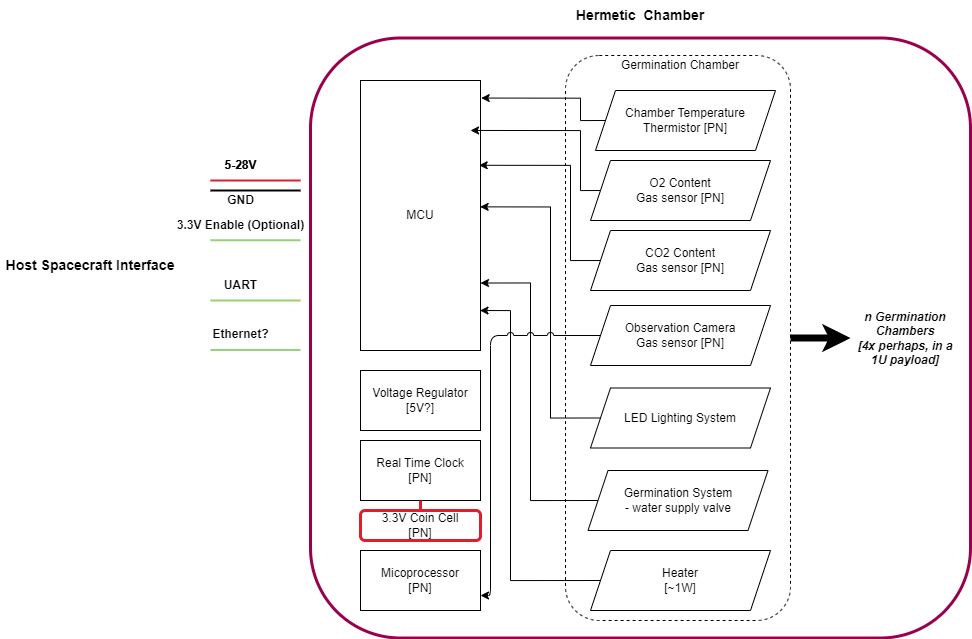

The diagram above was exported from draw.io. Its source (the exported page's mxGraphModel, read from the mxfile embedded in the PNG):
<mxGraphModel dx="2334" dy="895" grid="1" gridSize="10" guides="1" tooltips="1" connect="1" arrows="1" fold="1" page="1" pageScale="1" pageWidth="850" pageHeight="1100" math="0" shadow="0">
  <root>
    <mxCell id="0" />
    <mxCell id="1" parent="0" />
    <mxCell id="jKYQfX3B9M3EQDvaG-kZ-27" value="" style="rounded=1;whiteSpace=wrap;html=1;fillColor=none;strokeColor=#99004D;strokeWidth=3;movable=1;resizable=1;rotatable=1;deletable=1;editable=1;locked=0;connectable=1;" vertex="1" parent="1">
      <mxGeometry x="110" y="177.5" width="660" height="600" as="geometry" />
    </mxCell>
    <mxCell id="jKYQfX3B9M3EQDvaG-kZ-64" style="edgeStyle=orthogonalEdgeStyle;rounded=0;orthogonalLoop=1;jettySize=auto;html=1;exitX=1;exitY=0.5;exitDx=0;exitDy=0;entryX=0;entryY=0.5;entryDx=0;entryDy=0;strokeWidth=7;" edge="1" parent="1" source="jKYQfX3B9M3EQDvaG-kZ-26" target="jKYQfX3B9M3EQDvaG-kZ-34">
      <mxGeometry relative="1" as="geometry" />
    </mxCell>
    <mxCell id="jKYQfX3B9M3EQDvaG-kZ-26" value="" style="rounded=1;whiteSpace=wrap;html=1;fillColor=none;dashed=1;" vertex="1" parent="1">
      <mxGeometry x="365" y="195" width="225" height="565" as="geometry" />
    </mxCell>
    <mxCell id="jKYQfX3B9M3EQDvaG-kZ-1" value="MCU" style="rounded=0;whiteSpace=wrap;html=1;" vertex="1" parent="1">
      <mxGeometry x="160" y="220" width="120" height="270" as="geometry" />
    </mxCell>
    <mxCell id="jKYQfX3B9M3EQDvaG-kZ-2" value="Chamber Temperature&lt;div&gt;Thermistor [PN]&lt;/div&gt;" style="shape=parallelogram;perimeter=parallelogramPerimeter;whiteSpace=wrap;html=1;fixedSize=1;" vertex="1" parent="1">
      <mxGeometry x="395" y="230" width="180" height="60" as="geometry" />
    </mxCell>
    <mxCell id="jKYQfX3B9M3EQDvaG-kZ-3" value="&lt;div&gt;O2 Content&lt;/div&gt;&lt;div&gt;Gas sensor [PN]&lt;/div&gt;" style="shape=parallelogram;perimeter=parallelogramPerimeter;whiteSpace=wrap;html=1;fixedSize=1;" vertex="1" parent="1">
      <mxGeometry x="390" y="300" width="180" height="60" as="geometry" />
    </mxCell>
    <mxCell id="jKYQfX3B9M3EQDvaG-kZ-4" value="&lt;div&gt;CO2 Content&lt;/div&gt;&lt;div&gt;Gas sensor [PN]&lt;/div&gt;" style="shape=parallelogram;perimeter=parallelogramPerimeter;whiteSpace=wrap;html=1;fixedSize=1;" vertex="1" parent="1">
      <mxGeometry x="390" y="370" width="180" height="60" as="geometry" />
    </mxCell>
    <mxCell id="jKYQfX3B9M3EQDvaG-kZ-6" value="Micoprocessor&lt;div&gt;[PN]&lt;/div&gt;" style="rounded=0;whiteSpace=wrap;html=1;" vertex="1" parent="1">
      <mxGeometry x="160" y="690" width="120" height="60" as="geometry" />
    </mxCell>
    <mxCell id="jKYQfX3B9M3EQDvaG-kZ-7" value="Real Time Clock&lt;div&gt;[PN]&lt;/div&gt;" style="rounded=0;whiteSpace=wrap;html=1;" vertex="1" parent="1">
      <mxGeometry x="160" y="580" width="120" height="60" as="geometry" />
    </mxCell>
    <mxCell id="jKYQfX3B9M3EQDvaG-kZ-10" value="" style="endArrow=none;html=1;rounded=0;strokeColor=#E31B2F;strokeWidth=2;jumpStyle=arc;jumpSize=6;" edge="1" parent="1">
      <mxGeometry width="50" height="50" relative="1" as="geometry">
        <mxPoint x="10" y="320" as="sourcePoint" />
        <mxPoint x="100" y="320" as="targetPoint" />
      </mxGeometry>
    </mxCell>
    <mxCell id="jKYQfX3B9M3EQDvaG-kZ-12" value="&lt;b&gt;5-28V&lt;/b&gt;" style="text;html=1;align=center;verticalAlign=middle;resizable=0;points=[];autosize=1;strokeColor=none;fillColor=none;" vertex="1" parent="1">
      <mxGeometry x="10" y="290" width="60" height="30" as="geometry" />
    </mxCell>
    <mxCell id="jKYQfX3B9M3EQDvaG-kZ-15" value="" style="endArrow=none;html=1;rounded=0;strokeColor=#97D077;strokeWidth=2;jumpStyle=arc;jumpSize=6;" edge="1" parent="1">
      <mxGeometry width="50" height="50" relative="1" as="geometry">
        <mxPoint x="10" y="379.75" as="sourcePoint" />
        <mxPoint x="100" y="379.75" as="targetPoint" />
      </mxGeometry>
    </mxCell>
    <mxCell id="jKYQfX3B9M3EQDvaG-kZ-16" value="&lt;b&gt;3.3V Enable (Optional)&lt;/b&gt;" style="text;html=1;align=center;verticalAlign=middle;resizable=0;points=[];autosize=1;strokeColor=none;fillColor=none;strokeWidth=0;" vertex="1" parent="1">
      <mxGeometry x="-35" y="349.75" width="150" height="30" as="geometry" />
    </mxCell>
    <mxCell id="jKYQfX3B9M3EQDvaG-kZ-17" value="" style="endArrow=none;html=1;rounded=0;strokeColor=#97D077;strokeWidth=2;jumpStyle=arc;jumpSize=6;" edge="1" parent="1">
      <mxGeometry width="50" height="50" relative="1" as="geometry">
        <mxPoint x="10" y="440" as="sourcePoint" />
        <mxPoint x="100" y="440" as="targetPoint" />
      </mxGeometry>
    </mxCell>
    <mxCell id="jKYQfX3B9M3EQDvaG-kZ-18" value="&lt;b&gt;UART&lt;/b&gt;" style="text;html=1;align=center;verticalAlign=middle;resizable=0;points=[];autosize=1;strokeColor=none;fillColor=none;" vertex="1" parent="1">
      <mxGeometry x="10" y="410" width="60" height="30" as="geometry" />
    </mxCell>
    <mxCell id="jKYQfX3B9M3EQDvaG-kZ-21" value="&lt;b&gt;5-28V&lt;/b&gt;" style="text;html=1;align=center;verticalAlign=middle;resizable=0;points=[];autosize=1;strokeColor=none;fillColor=none;" vertex="1" parent="1">
      <mxGeometry x="10" y="290" width="60" height="30" as="geometry" />
    </mxCell>
    <mxCell id="jKYQfX3B9M3EQDvaG-kZ-22" value="" style="endArrow=none;html=1;rounded=0;strokeColor=#000000;strokeWidth=2;jumpStyle=arc;jumpSize=6;" edge="1" parent="1">
      <mxGeometry width="50" height="50" relative="1" as="geometry">
        <mxPoint x="10" y="330" as="sourcePoint" />
        <mxPoint x="100" y="330" as="targetPoint" />
      </mxGeometry>
    </mxCell>
    <mxCell id="jKYQfX3B9M3EQDvaG-kZ-23" value="&lt;b&gt;GND&lt;/b&gt;" style="text;html=1;align=center;verticalAlign=middle;resizable=0;points=[];autosize=1;strokeColor=none;fillColor=none;" vertex="1" parent="1">
      <mxGeometry x="15" y="325" width="50" height="30" as="geometry" />
    </mxCell>
    <mxCell id="jKYQfX3B9M3EQDvaG-kZ-24" value="&lt;b&gt;Ethernet?&lt;/b&gt;" style="text;html=1;align=center;verticalAlign=middle;resizable=0;points=[];autosize=1;strokeColor=none;fillColor=none;" vertex="1" parent="1">
      <mxGeometry y="459.44" width="80" height="30" as="geometry" />
    </mxCell>
    <mxCell id="jKYQfX3B9M3EQDvaG-kZ-25" value="" style="endArrow=none;html=1;rounded=0;strokeColor=#97D077;strokeWidth=2;jumpStyle=arc;jumpSize=6;" edge="1" parent="1">
      <mxGeometry width="50" height="50" relative="1" as="geometry">
        <mxPoint x="10" y="489.44" as="sourcePoint" />
        <mxPoint x="100" y="489.44" as="targetPoint" />
      </mxGeometry>
    </mxCell>
    <mxCell id="jKYQfX3B9M3EQDvaG-kZ-28" value="&lt;font style=&quot;font-size: 14px;&quot;&gt;&lt;b&gt;Hermetic&amp;nbsp; Chamber&lt;/b&gt;&lt;/font&gt;" style="text;html=1;align=center;verticalAlign=middle;whiteSpace=wrap;rounded=0;" vertex="1" parent="1">
      <mxGeometry x="350" y="140" width="180" height="30" as="geometry" />
    </mxCell>
    <mxCell id="jKYQfX3B9M3EQDvaG-kZ-29" value="&lt;font style=&quot;font-size: 14px;&quot;&gt;&lt;b&gt;Host Spacecraft Interface&lt;/b&gt;&lt;/font&gt;" style="text;html=1;align=center;verticalAlign=middle;whiteSpace=wrap;rounded=0;" vertex="1" parent="1">
      <mxGeometry x="-200" y="390" width="180" height="30" as="geometry" />
    </mxCell>
    <mxCell id="jKYQfX3B9M3EQDvaG-kZ-34" value="&lt;i&gt;&lt;b&gt;n Germination Chambers&lt;/b&gt;&lt;/i&gt;&lt;div&gt;&lt;i&gt;&lt;b&gt;[4x perhaps, in a 1U payload]&lt;/b&gt;&lt;/i&gt;&lt;/div&gt;" style="text;html=1;align=center;verticalAlign=middle;whiteSpace=wrap;rounded=0;" vertex="1" parent="1">
      <mxGeometry x="650" y="452.5" width="110" height="50" as="geometry" />
    </mxCell>
    <mxCell id="jKYQfX3B9M3EQDvaG-kZ-36" value="&lt;font style=&quot;font-size: 12px;&quot;&gt;Germination Chamber&lt;/font&gt;" style="text;html=1;align=center;verticalAlign=middle;whiteSpace=wrap;rounded=0;" vertex="1" parent="1">
      <mxGeometry x="390" y="190" width="180" height="30" as="geometry" />
    </mxCell>
    <mxCell id="jKYQfX3B9M3EQDvaG-kZ-38" value="&lt;div&gt;Observation Camera&lt;/div&gt;&lt;div&gt;Gas sensor [PN]&lt;/div&gt;" style="shape=parallelogram;perimeter=parallelogramPerimeter;whiteSpace=wrap;html=1;fixedSize=1;" vertex="1" parent="1">
      <mxGeometry x="390" y="445" width="180" height="60" as="geometry" />
    </mxCell>
    <mxCell id="jKYQfX3B9M3EQDvaG-kZ-57" style="edgeStyle=orthogonalEdgeStyle;rounded=0;orthogonalLoop=1;jettySize=auto;html=1;exitX=0;exitY=0.5;exitDx=0;exitDy=0;entryX=1;entryY=0.75;entryDx=0;entryDy=0;jumpStyle=arc;jumpSize=6;" edge="1" parent="1" source="jKYQfX3B9M3EQDvaG-kZ-39" target="jKYQfX3B9M3EQDvaG-kZ-1">
      <mxGeometry relative="1" as="geometry">
        <Array as="points">
          <mxPoint x="330" y="640" />
          <mxPoint x="330" y="423" />
        </Array>
      </mxGeometry>
    </mxCell>
    <mxCell id="jKYQfX3B9M3EQDvaG-kZ-39" value="&lt;div&gt;Germination System&lt;/div&gt;&lt;div&gt;- water supply valve&lt;/div&gt;" style="shape=parallelogram;perimeter=parallelogramPerimeter;whiteSpace=wrap;html=1;fixedSize=1;" vertex="1" parent="1">
      <mxGeometry x="387.5" y="610" width="180" height="60" as="geometry" />
    </mxCell>
    <mxCell id="jKYQfX3B9M3EQDvaG-kZ-41" value="&lt;div&gt;LED Lighting System&lt;/div&gt;" style="shape=parallelogram;perimeter=parallelogramPerimeter;whiteSpace=wrap;html=1;fixedSize=1;" vertex="1" parent="1">
      <mxGeometry x="390" y="527.5" width="180" height="60" as="geometry" />
    </mxCell>
    <mxCell id="jKYQfX3B9M3EQDvaG-kZ-45" value="&lt;div&gt;Heater&lt;/div&gt;&lt;div&gt;[~1W]&lt;/div&gt;" style="shape=parallelogram;perimeter=parallelogramPerimeter;whiteSpace=wrap;html=1;fixedSize=1;" vertex="1" parent="1">
      <mxGeometry x="390" y="690" width="180" height="60" as="geometry" />
    </mxCell>
    <mxCell id="jKYQfX3B9M3EQDvaG-kZ-47" value="Voltage Regulator&lt;div&gt;[5V?]&lt;/div&gt;" style="rounded=0;whiteSpace=wrap;html=1;" vertex="1" parent="1">
      <mxGeometry x="160" y="510" width="120" height="60" as="geometry" />
    </mxCell>
    <mxCell id="jKYQfX3B9M3EQDvaG-kZ-52" style="edgeStyle=orthogonalEdgeStyle;rounded=0;orthogonalLoop=1;jettySize=auto;html=1;exitX=0;exitY=0.5;exitDx=0;exitDy=0;entryX=1.006;entryY=0.065;entryDx=0;entryDy=0;entryPerimeter=0;jumpStyle=arc;jumpSize=6;" edge="1" parent="1" source="jKYQfX3B9M3EQDvaG-kZ-2" target="jKYQfX3B9M3EQDvaG-kZ-1">
      <mxGeometry relative="1" as="geometry">
        <Array as="points">
          <mxPoint x="380" y="260" />
          <mxPoint x="380" y="238" />
        </Array>
      </mxGeometry>
    </mxCell>
    <mxCell id="jKYQfX3B9M3EQDvaG-kZ-53" style="edgeStyle=orthogonalEdgeStyle;rounded=0;orthogonalLoop=1;jettySize=auto;html=1;exitX=0;exitY=0.5;exitDx=0;exitDy=0;entryX=0.917;entryY=0.185;entryDx=0;entryDy=0;entryPerimeter=0;jumpStyle=arc;jumpSize=6;" edge="1" parent="1" source="jKYQfX3B9M3EQDvaG-kZ-3" target="jKYQfX3B9M3EQDvaG-kZ-1">
      <mxGeometry relative="1" as="geometry">
        <Array as="points">
          <mxPoint x="380" y="330" />
          <mxPoint x="380" y="270" />
        </Array>
      </mxGeometry>
    </mxCell>
    <mxCell id="jKYQfX3B9M3EQDvaG-kZ-54" style="edgeStyle=orthogonalEdgeStyle;rounded=0;orthogonalLoop=1;jettySize=auto;html=1;exitX=0;exitY=0.5;exitDx=0;exitDy=0;entryX=0.989;entryY=0.314;entryDx=0;entryDy=0;entryPerimeter=0;jumpStyle=arc;jumpSize=6;" edge="1" parent="1" source="jKYQfX3B9M3EQDvaG-kZ-4" target="jKYQfX3B9M3EQDvaG-kZ-1">
      <mxGeometry relative="1" as="geometry">
        <Array as="points">
          <mxPoint x="370" y="400" />
          <mxPoint x="370" y="305" />
        </Array>
      </mxGeometry>
    </mxCell>
    <mxCell id="jKYQfX3B9M3EQDvaG-kZ-56" style="edgeStyle=orthogonalEdgeStyle;rounded=0;orthogonalLoop=1;jettySize=auto;html=1;exitX=0;exitY=0.5;exitDx=0;exitDy=0;entryX=0.997;entryY=0.468;entryDx=0;entryDy=0;entryPerimeter=0;jumpStyle=arc;jumpSize=6;" edge="1" parent="1" source="jKYQfX3B9M3EQDvaG-kZ-41" target="jKYQfX3B9M3EQDvaG-kZ-1">
      <mxGeometry relative="1" as="geometry">
        <Array as="points">
          <mxPoint x="350" y="557" />
          <mxPoint x="350" y="346" />
        </Array>
      </mxGeometry>
    </mxCell>
    <mxCell id="jKYQfX3B9M3EQDvaG-kZ-58" style="edgeStyle=orthogonalEdgeStyle;rounded=0;orthogonalLoop=1;jettySize=auto;html=1;exitX=0;exitY=0.5;exitDx=0;exitDy=0;entryX=0.996;entryY=0.852;entryDx=0;entryDy=0;entryPerimeter=0;jumpStyle=arc;jumpSize=6;" edge="1" parent="1" source="jKYQfX3B9M3EQDvaG-kZ-45" target="jKYQfX3B9M3EQDvaG-kZ-1">
      <mxGeometry relative="1" as="geometry">
        <Array as="points">
          <mxPoint x="310" y="720" />
          <mxPoint x="310" y="450" />
        </Array>
      </mxGeometry>
    </mxCell>
    <mxCell id="jKYQfX3B9M3EQDvaG-kZ-60" style="edgeStyle=orthogonalEdgeStyle;rounded=0;orthogonalLoop=1;jettySize=auto;html=1;exitX=0.5;exitY=0;exitDx=0;exitDy=0;entryX=0.5;entryY=1;entryDx=0;entryDy=0;endArrow=none;endFill=0;strokeColor=#E31B2F;strokeWidth=3;jumpStyle=arc;jumpSize=6;" edge="1" parent="1" source="jKYQfX3B9M3EQDvaG-kZ-59" target="jKYQfX3B9M3EQDvaG-kZ-7">
      <mxGeometry relative="1" as="geometry" />
    </mxCell>
    <mxCell id="jKYQfX3B9M3EQDvaG-kZ-59" value="3.3V Coin Cell&lt;div&gt;[PN]&lt;/div&gt;" style="rounded=1;whiteSpace=wrap;html=1;fillColor=none;strokeColor=#E31B2F;strokeWidth=3;" vertex="1" parent="1">
      <mxGeometry x="160" y="650" width="120" height="30" as="geometry" />
    </mxCell>
    <mxCell id="jKYQfX3B9M3EQDvaG-kZ-61" style="edgeStyle=orthogonalEdgeStyle;rounded=1;orthogonalLoop=1;jettySize=auto;html=1;exitX=0;exitY=0.5;exitDx=0;exitDy=0;entryX=1;entryY=0.75;entryDx=0;entryDy=0;jumpStyle=arc;jumpSize=6;targetPerimeterSpacing=13;sourcePerimeterSpacing=10;curved=0;" edge="1" parent="1" source="jKYQfX3B9M3EQDvaG-kZ-38" target="jKYQfX3B9M3EQDvaG-kZ-6">
      <mxGeometry relative="1" as="geometry">
        <Array as="points">
          <mxPoint x="290" y="475" />
          <mxPoint x="290" y="735" />
        </Array>
      </mxGeometry>
    </mxCell>
  </root>
</mxGraphModel>